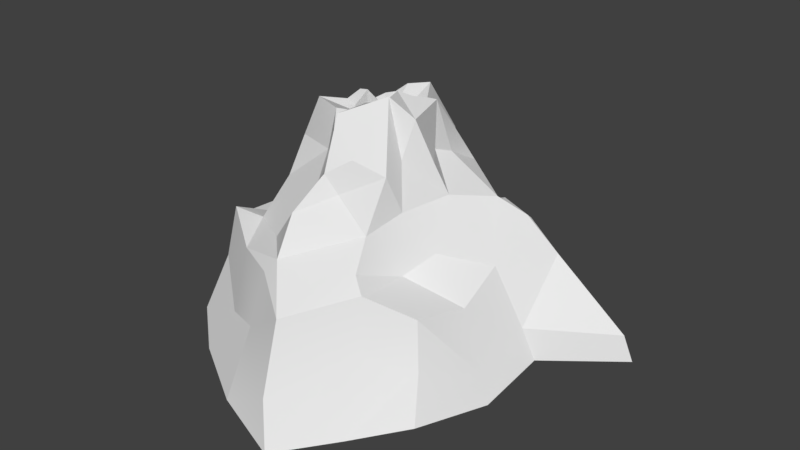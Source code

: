 # Source: ErruptorOne.blend  (saved by Blender 2.77.0; exported with 4.5.12 LTS)
import bpy
from mathutils import Matrix  # noqa: F401  (used for matrix-valued properties, if any)

bpy.ops.wm.read_factory_settings(use_empty=True)
scene = bpy.context.scene
scene.name = 'Scene'

# ---- collections
col_collection_1 = bpy.data.collections.new('Collection 1'); scene.collection.children.link(col_collection_1)

# ---- world
world_world = bpy.data.worlds.new('World'); scene.world = world_world
world_world.color = (0.05088, 0.05088, 0.05088)
world_world.use_sun_shadow = False
world_world.sun_shadow_jitter_overblur = 0.0
world_world.cycles.sampling_method = 'MANUAL'

# ---- meshes
me_plane = bpy.data.meshes.new('Plane')
me_plane.from_pydata([(0.866, 1.543, -0.5313), (0.02848, 1.216, 0.02784), (1.047, 1.213, -1.104), (-0.1102, 0.7713, 0.3289), (0.7784, 0.6997, -1.606), (-0.08439, 0.6908, 0.6076), (0.8141, 0.1782, -1.595), (-0.2039, 0.4768, 0.999), (1.074, -0.4112, -1.921), (0.6458, -0.9578, -1.315), (0.9396, -1.352, -0.8207), (-0.26, -0.4701, 0.5958), (0.758, -1.636, -0.2789), (-0.1436, -0.8727, 0.5034), (1.121, -2.027, 0.2655), (-0.4333, -0.8329, 0.1387), (-0.2873, -1.158, -0.1404), (0.7957, -1.395, 0.776), (-0.259, -0.7177, -0.2897), (0.8879, -1.081, 1.293), (-0.176, -0.5427, -0.6702), (1.073, -0.5076, 1.567), (-0.1475, -0.3627, -0.9755), (0.8956, 0.1438, 1.576), (-0.1122, 0.1186, -0.7352), (0.9793, 0.7741, 2.329), (1.12, 1.297, 1.112), (-0.135, 0.5583, -0.3429), (0.9879, 1.611, 0.5136), (-0.1926, 0.8449, -0.1784), (1.021, 1.872, -0.02307), (0.1152, -1.053, -0.4788), (0.1049, -1.136, 0.6084), (0.2589, 1.029, 0.33), (0.4676, 1.193, 0.1009), (0.179, 0.4097, -0.8364), (0.2985, 0.5455, -0.6297), (0.1893, -0.7388, -0.9933), (0.3552, -0.2878, -1.128), (0.09911, -1.386, -0.1329), (0.1472, -0.2989, 0.8609), (0.2813, -0.6475, 0.7445), (0.1533, 0.8315, 0.6899), (-0.05729, 0.5757, 1.287), (0.619, 1.743, 0.04527), (0.4956, 1.143, -0.7297), (0.5541, -0.3642, -1.779), (0.2286, -1.461, -0.2344), (0.4327, -0.9608, 1.18), (0.3174, 0.7064, 1.574), (0.3279, 0.1893, -1.344), (0.2478, -1.223, -0.7228), (0.2316, -1.221, 0.7495), (0.3225, 0.1254, 1.246), (0.3087, 1.391, 0.4703), (0.3868, 0.6857, -1.194), (0.1263, -0.8348, -1.279), (0.4057, -1.783, 0.2384), (0.5442, -0.3847, 1.274), (0.3354, 1.215, 0.9245), (-0.1484, 0.389, -0.4601), (-0.521, 1.003, 0.07924), (-0.5404, 0.5858, 0.2679), (-0.4179, 0.654, 0.5858), (-0.6038, 0.3226, 0.5504), (-0.6914, 0.0982, 0.5237), (-0.6781, -0.142, 0.7041), (-0.7209, -0.363, 0.498), (-0.6483, -0.6235, 0.5346), (-0.769, -0.7338, 0.2245), (-0.6238, -0.8743, 0.008064), (-0.61, -0.5358, -0.2341), (-0.5741, -0.3464, -0.4371), (-0.5751, -0.2227, -0.8731), (-0.5804, 0.2024, -0.5089), (-0.5978, 0.4114, -0.2899), (-0.734, 0.7096, -0.178), (-0.6225, 0.5793, -0.2797), (-1.073, 0.6791, 0.001211), (-0.9879, 0.393, 0.1819), (-0.8595, 0.4115, 0.4713), (-1.159, 0.1623, 0.4872), (-1.1, -0.2418, 0.5602), (-1.295, -0.3479, 0.336), (-1.141, -0.657, -0.009606), (-0.901, -0.5351, -0.176), (-1.024, -0.3393, -0.3228), (-1.068, -0.3001, -0.577), (-0.995, -0.0301, -0.4617), (-1.072, 0.0957, -0.4061), (-1.022, 0.2708, -0.2316), (-1.082, 0.4845, -0.1287), (-0.9863, 0.1843, -0.285), (-1.001, 0.4052, -0.2201), (1.332, 1.8, -0.6302), (1.47, 1.476, -1.273), (1.32, 0.9211, -1.857), (1.278, 0.3497, -1.86), (1.417, -0.4309, -1.955), (1.249, -1.153, -1.49), (1.321, -1.59, -0.9713), (1.427, -1.968, -0.3082), (1.592, -2.159, 0.3864), (1.433, -1.715, 0.9575), (1.264, -1.341, 1.463), (1.32, -0.5809, 1.712), (1.208, 0.1613, 1.724), (1.274, 0.8309, 2.414), (1.279, 1.424, 1.174), (1.234, 1.737, 0.545), (1.352, 2.033, -0.06184), (-0.9696, 0.3363, 0.04363), (-0.9622, 0.1775, 0.08489), (-0.8495, 0.1905, 0.2007), (-1.164, 0.1305, 0.3846), (-1.239, -0.06461, 0.2004), (-1.239, -0.3181, 0.2837), (-1.151, -0.316, 0.03014), (-0.9548, -0.4275, -0.1582), (-0.9964, -0.234, -0.1989), (-0.9569, -0.1633, -0.4034), (-0.9753, -0.06805, -0.3245), (-1.101, 0.06686, -0.2838), (-0.9697, 0.1918, -0.1751), (-0.976, 0.3193, -0.09856), (-0.9783, 0.1507, -0.2234), (-0.9549, 0.275, -0.15), (0.06918, 0.4063, -0.008506), (0.1604, 0.1887, 0.1181), (0.2676, 0.1704, 0.1955), (0.01441, 0.1941, 0.3004), (-0.03052, -0.06877, 0.2872), (-0.07126, -0.2999, 0.2759), (0.01379, -0.3837, -0.08492), (0.08875, -0.3759, -0.1377), (0.06698, -0.2521, -0.1786), (0.05989, -0.1037, -0.3564), (0.1108, -0.1251, -0.3585), (0.03353, 0.08338, -0.3345), (0.01096, 0.2325, -0.2099), (0.04143, 0.3703, -0.1197), (-0.01181, 0.2162, -0.2872), (0.03193, 0.27, -0.2824), (-1.201, 0.001729, 0.3405), (-0.3268, -0.001702, 0.7756)], [], [(45, 0, 2), (46, 6, 8), (51, 12, 47), (48, 17, 19), (49, 23, 25), (50, 4, 6), (51, 9, 10), (44, 28, 30), (57, 17, 52), (58, 23, 53), (59, 28, 54), (55, 2, 4), (46, 9, 56), (57, 12, 14), (48, 21, 58), (49, 26, 59), (5, 43, 42), (66, 144, 65), (22, 37, 20), (3, 42, 33), (13, 15, 16, 39), (1, 33, 34), (20, 31, 18), (13, 41, 11), (16, 31, 39), (42, 49, 59), (41, 58, 40), (38, 56, 37), (36, 55, 35), (42, 54, 33), (32, 57, 52), (34, 54, 44), (37, 51, 31), (43, 53, 49), (41, 52, 48), (39, 51, 47), (38, 50, 46), (60, 75, 27), (29, 61, 1), (144, 7, 64, 65), (18, 70, 71), (15, 68, 69), (22, 72, 73), (88, 73, 87), (3, 61, 62), (3, 63, 5), (7, 63, 64), (15, 70, 16), (11, 68, 13), (18, 72, 20), (70, 85, 71), (64, 80, 81), (72, 85, 86), (75, 93, 77), (72, 87, 73), (67, 82, 83), (61, 79, 62), (76, 93, 91), (69, 84, 70), (62, 80, 63), (76, 78, 61), (88, 74, 73), (22, 73, 24), (46, 50, 6), (51, 10, 12), (48, 52, 17), (49, 53, 23), (50, 55, 4), (51, 56, 9), (44, 54, 28), (57, 14, 17), (58, 21, 23), (59, 26, 28), (44, 30, 0), (55, 45, 2), (46, 8, 9), (57, 47, 12), (48, 19, 21), (49, 25, 26), (5, 7, 43), (11, 41, 40), (13, 39, 57, 32), (22, 38, 37), (60, 27, 36), (34, 44, 0, 45, 1), (3, 5, 42), (1, 3, 33), (20, 37, 31), (13, 32, 41), (16, 18, 31), (1, 45, 36, 27, 29), (42, 43, 49), (41, 48, 58), (39, 47, 57), (38, 46, 56), (36, 45, 55), (42, 59, 54), (40, 58, 53), (34, 33, 54), (37, 56, 51), (41, 32, 52), (39, 31, 51), (29, 76, 61), (144, 66, 67, 11), (18, 16, 70), (15, 13, 68), (22, 20, 72), (3, 1, 61), (3, 62, 63), (27, 75, 77), (7, 5, 63), (15, 69, 70), (11, 67, 68), (18, 71, 72), (70, 84, 85), (64, 63, 80), (72, 71, 85), (65, 64, 81), (75, 90, 93), (72, 86, 87), (66, 65, 81, 82), (67, 66, 82), (68, 67, 83), (61, 78, 79), (76, 77, 93), (62, 79, 80), (76, 91, 78), (88, 89, 74), (24, 73, 74), (2, 0, 94, 95), (12, 10, 100, 101), (4, 2, 95, 96), (25, 23, 106, 107), (14, 12, 101, 102), (6, 4, 96, 97), (26, 25, 107, 108), (17, 14, 102, 103), (28, 26, 108, 109), (8, 6, 97, 98), (19, 17, 103, 104), (9, 8, 98, 99), (30, 28, 109, 110), (0, 30, 110, 94), (21, 19, 104, 105), (10, 9, 99, 100), (23, 21, 105, 106), (55, 50, 24, 35), (22, 24, 50, 38), (60, 24, 74), (35, 24, 60, 36), (77, 76, 29, 27), (90, 75, 92), (92, 75, 74, 89), (75, 60, 74), (69, 68, 83, 84), (80, 79, 112, 113), (90, 92, 125, 123), (81, 80, 113, 114), (91, 93, 126, 124), (83, 82, 115, 116), (78, 91, 124, 111), (85, 84, 117, 118), (84, 83, 116, 117), (92, 89, 122, 125), (86, 85, 118, 119), (93, 90, 123, 126), (87, 86, 119, 120), (88, 87, 120, 121), (79, 78, 111, 112), (89, 88, 121, 122), (82, 81, 114, 143, 115), (123, 125, 141, 139), (114, 113, 129, 130), (124, 126, 142, 140), (116, 115, 131, 132), (111, 124, 140, 127), (118, 117, 133, 134), (125, 122, 138, 141), (119, 118, 134, 135), (126, 123, 139, 142), (120, 119, 135, 136), (115, 143, 114, 130, 131), (121, 120, 136, 137), (112, 111, 127, 128), (117, 116, 132, 133), (122, 121, 137, 138), (113, 112, 128, 129), (144, 11, 40, 53), (53, 43, 7, 144)])
me_plane.polygons.foreach_set('use_smooth', [True] * 189)
me_plane.use_remesh_preserve_volume = False
me_plane.use_remesh_preserve_attributes = False
me_plane.use_mirror_vertex_groups = False
me_plane.update()

# ---- objects
ob_steamerruptor = bpy.data.objects.new('SteamErruptor', me_plane)

# ---- transforms, parenting, visibility, modifiers, constraints
ob_steamerruptor.location = (0.0, 0.0, 0.0)
ob_steamerruptor.rotation_euler = (0.0, 1.571, 0.0)
ob_steamerruptor.lineart.crease_threshold = 0.0
_m = ob_steamerruptor.modifiers.new('EdgeSplit', 'EDGE_SPLIT')
_m.split_angle = 0.2618

# ---- collection membership
col_collection_1.objects.link(ob_steamerruptor)

# ---- scene / render settings (as saved in the file)
scene.frame_start = 1; scene.frame_end = 250; scene.frame_set(0)
scene.render.engine = 'BLENDER_EEVEE_NEXT'
scene.render.resolution_percentage = 50
scene.render.dither_intensity = 0.0
scene.cycles.use_denoising = False
scene.cycles.samples = 128
scene.cycles.sampling_pattern = 'TABULATED_SOBOL'
scene.cycles.light_sampling_threshold = 0.0
scene.cycles.use_adaptive_sampling = False
scene.cycles.use_light_tree = False
scene.cycles.blur_glossy = 0.0
scene.cycles.sample_clamp_indirect = 0.0
scene.view_settings.view_transform = 'Standard'
bpy.context.view_layer.update()

# ---- added for rendering (the .blend has no active camera and no usable light): camera, sun
cam_auto = bpy.data.cameras.new('AutoCamera')
cam_auto.lens = 50.0
cam_auto.sensor_width = 36.0
cam_auto.clip_end = 1000.0
ob_auto_camera = bpy.data.objects.new('AutoCamera', cam_auto)
scene.collection.objects.link(ob_auto_camera)
ob_auto_camera.location = (6.43554, -7.51015, 4.81692)
ob_auto_camera.rotation_euler = (1.09748, -7.21219e-08, 0.694738)
scene.camera = ob_auto_camera
light_auto_sun = bpy.data.lights.new('AutoSun', 'SUN')
light_auto_sun.energy = 3.0
light_auto_sun.angle = 0.0523599
ob_auto_sun = bpy.data.objects.new('AutoSun', light_auto_sun)
scene.collection.objects.link(ob_auto_sun)
ob_auto_sun.rotation_euler = (0.872665, 0.174533, 0.523599)
bpy.context.view_layer.update()
